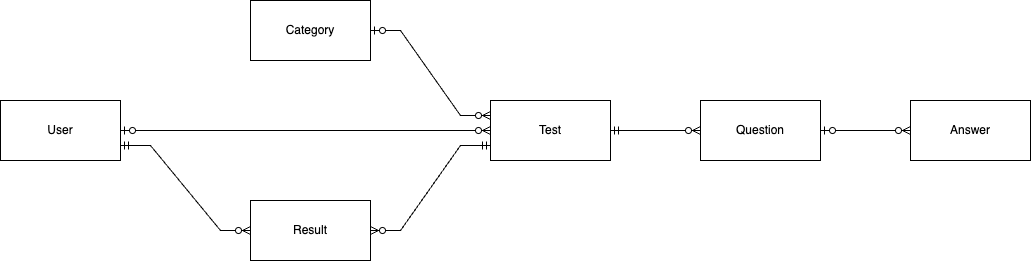

The diagram above was exported from draw.io. Its source (the exported page's mxGraphModel, read from the mxfile embedded in the PNG):
<mxGraphModel dx="1176" dy="581" grid="1" gridSize="10" guides="1" tooltips="1" connect="1" arrows="1" fold="1" page="1" pageScale="1" pageWidth="827" pageHeight="1169" math="0" shadow="0">
  <root>
    <mxCell id="0" />
    <mxCell id="1" parent="0" />
    <mxCell id="QiOkxxoh1Yx-OqqRL4jp-1" value="Answer" style="rounded=0;whiteSpace=wrap;html=1;" parent="1" vertex="1">
      <mxGeometry x="1100" y="380" width="120" height="60" as="geometry" />
    </mxCell>
    <mxCell id="QiOkxxoh1Yx-OqqRL4jp-2" value="Category" style="rounded=0;whiteSpace=wrap;html=1;" parent="1" vertex="1">
      <mxGeometry x="440" y="280" width="120" height="60" as="geometry" />
    </mxCell>
    <mxCell id="QiOkxxoh1Yx-OqqRL4jp-4" value="Question" style="rounded=0;whiteSpace=wrap;html=1;" parent="1" vertex="1">
      <mxGeometry x="890" y="380" width="120" height="60" as="geometry" />
    </mxCell>
    <mxCell id="QiOkxxoh1Yx-OqqRL4jp-5" value="Result" style="rounded=0;whiteSpace=wrap;html=1;" parent="1" vertex="1">
      <mxGeometry x="440" y="480" width="120" height="60" as="geometry" />
    </mxCell>
    <mxCell id="QiOkxxoh1Yx-OqqRL4jp-6" value="Test" style="rounded=0;whiteSpace=wrap;html=1;" parent="1" vertex="1">
      <mxGeometry x="680" y="380" width="120" height="60" as="geometry" />
    </mxCell>
    <mxCell id="QiOkxxoh1Yx-OqqRL4jp-7" value="User" style="rounded=0;whiteSpace=wrap;html=1;" parent="1" vertex="1">
      <mxGeometry x="190" y="380" width="120" height="60" as="geometry" />
    </mxCell>
    <mxCell id="epAtVNH82w8ottuPAT4B-2" value="" style="edgeStyle=entityRelationEdgeStyle;fontSize=12;html=1;endArrow=ERzeroToMany;startArrow=ERmandOne;rounded=0;entryX=0;entryY=0.5;entryDx=0;entryDy=0;exitX=1;exitY=0.5;exitDx=0;exitDy=0;" parent="1" source="QiOkxxoh1Yx-OqqRL4jp-6" target="QiOkxxoh1Yx-OqqRL4jp-4" edge="1">
      <mxGeometry width="100" height="100" relative="1" as="geometry">
        <mxPoint x="780" y="290" as="sourcePoint" />
        <mxPoint x="870" y="290" as="targetPoint" />
      </mxGeometry>
    </mxCell>
    <mxCell id="epAtVNH82w8ottuPAT4B-5" value="" style="edgeStyle=entityRelationEdgeStyle;fontSize=12;html=1;endArrow=ERzeroToMany;startArrow=ERzeroToOne;rounded=0;entryX=0;entryY=0.5;entryDx=0;entryDy=0;exitX=1;exitY=0.5;exitDx=0;exitDy=0;" parent="1" source="QiOkxxoh1Yx-OqqRL4jp-7" target="QiOkxxoh1Yx-OqqRL4jp-6" edge="1">
      <mxGeometry width="100" height="100" relative="1" as="geometry">
        <mxPoint x="340" y="330" as="sourcePoint" />
        <mxPoint x="440" y="230" as="targetPoint" />
      </mxGeometry>
    </mxCell>
    <mxCell id="epAtVNH82w8ottuPAT4B-6" value="" style="edgeStyle=entityRelationEdgeStyle;fontSize=12;html=1;endArrow=ERzeroToMany;startArrow=ERmandOne;rounded=0;exitX=1;exitY=0.75;exitDx=0;exitDy=0;entryX=0;entryY=0.5;entryDx=0;entryDy=0;" parent="1" source="QiOkxxoh1Yx-OqqRL4jp-7" target="QiOkxxoh1Yx-OqqRL4jp-5" edge="1">
      <mxGeometry width="100" height="100" relative="1" as="geometry">
        <mxPoint x="700" y="390" as="sourcePoint" />
        <mxPoint x="800" y="290" as="targetPoint" />
      </mxGeometry>
    </mxCell>
    <mxCell id="epAtVNH82w8ottuPAT4B-7" value="" style="edgeStyle=entityRelationEdgeStyle;fontSize=12;html=1;endArrow=ERzeroToMany;startArrow=ERmandOne;rounded=0;entryX=1;entryY=0.5;entryDx=0;entryDy=0;exitX=0;exitY=0.75;exitDx=0;exitDy=0;" parent="1" source="QiOkxxoh1Yx-OqqRL4jp-6" target="QiOkxxoh1Yx-OqqRL4jp-5" edge="1">
      <mxGeometry width="100" height="100" relative="1" as="geometry">
        <mxPoint x="940" y="480" as="sourcePoint" />
        <mxPoint x="840" y="620" as="targetPoint" />
      </mxGeometry>
    </mxCell>
    <mxCell id="pjsbBXZIk1XNBvVB9EcJ-2" value="" style="edgeStyle=entityRelationEdgeStyle;fontSize=12;html=1;endArrow=ERzeroToMany;startArrow=ERzeroToOne;rounded=0;exitX=1;exitY=0.5;exitDx=0;exitDy=0;entryX=0;entryY=0.5;entryDx=0;entryDy=0;" edge="1" parent="1" source="QiOkxxoh1Yx-OqqRL4jp-4" target="QiOkxxoh1Yx-OqqRL4jp-1">
      <mxGeometry width="100" height="100" relative="1" as="geometry">
        <mxPoint x="980" y="310" as="sourcePoint" />
        <mxPoint x="1080" y="210" as="targetPoint" />
      </mxGeometry>
    </mxCell>
    <mxCell id="pjsbBXZIk1XNBvVB9EcJ-3" value="" style="edgeStyle=entityRelationEdgeStyle;fontSize=12;html=1;endArrow=ERzeroToMany;startArrow=ERzeroToOne;rounded=0;exitX=1;exitY=0.5;exitDx=0;exitDy=0;entryX=0;entryY=0.25;entryDx=0;entryDy=0;" edge="1" parent="1" source="QiOkxxoh1Yx-OqqRL4jp-2" target="QiOkxxoh1Yx-OqqRL4jp-6">
      <mxGeometry width="100" height="100" relative="1" as="geometry">
        <mxPoint x="1020" y="420" as="sourcePoint" />
        <mxPoint x="1110" y="420" as="targetPoint" />
      </mxGeometry>
    </mxCell>
  </root>
</mxGraphModel>